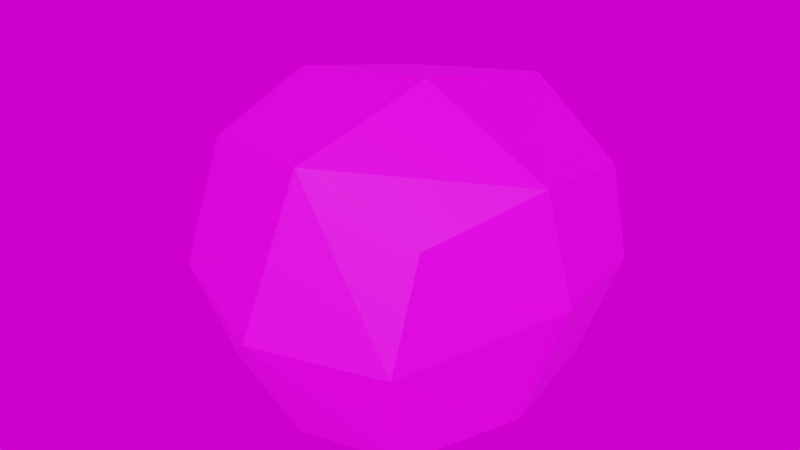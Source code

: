 # Source: bush.blend  (saved by Blender 3.1.7; exported with 4.5.12 LTS)
import bpy
from mathutils import Matrix  # noqa: F401  (used for matrix-valued properties, if any)

bpy.ops.wm.read_factory_settings(use_empty=True)
scene = bpy.context.scene
scene.name = 'Scene'

# ---- collections
col_collection = bpy.data.collections.new('Collection'); scene.collection.children.link(col_collection)

# ---- images (referenced by path relative to the original .blend; pixels are not part of the script)
import os
ASSET_DIR = os.environ.get("B2B_ASSET_DIR", "")  # directory of the original .blend (textures are referenced by path, not embedded)
HERE = os.path.dirname(os.path.abspath(__file__))  # packed textures are extracted next to this script under _unpacked/

def load_image(name, relpath, width, height, colorspace="sRGB"):
    """Load a texture the original file referenced (path relative to the .blend, or extracted next to this script)."""
    p = next((c for c in (os.path.join(HERE, relpath), os.path.join(ASSET_DIR, relpath)) if relpath and os.path.exists(c)), "")
    if p:
        img = bpy.data.images.load(p, check_existing=True)
        img.name = name
    else:  # same state as the original file: an image datablock whose file is absent (Cycles renders it pink)
        img = bpy.data.images.new(name, width, height)
        img.source = "FILE"
        img.filepath = "//" + (relpath or name)
    img.colorspace_settings.name = colorspace
    return img
img_bush_png = load_image('bush.png', 'bush.png', 1024, 1024, 'sRGB')
img_bathroom_1k_hdr = load_image('bathroom_1k.hdr', 'bathroom_1k.hdr', 1024, 1024, 'Linear Rec.709')

# ---- materials (node trees are filled in below, after node groups)
mat_bush = bpy.data.materials.new('bush')
mat_bush.use_transparent_shadow = False

# ---- material node trees
mat_bush.use_nodes = True; mat_bush.node_tree.nodes.clear()
_N = mat_bush.node_tree.nodes; _L = mat_bush.node_tree.links
n0 = _N.new('ShaderNodeBsdfPrincipled'); n0.name = 'Principled BSDF'; n0.location = (10, 300)
n0.distribution = 'GGX'
n0.subsurface_method = 'RANDOM_WALK_SKIN'
n0.inputs[3].default_value = 1.45
n0.inputs[27].default_value = (0.0, 0.0, 0.0, 1.0)
n0.inputs[28].default_value = 1.0
n1 = _N.new('ShaderNodeOutputMaterial'); n1.name = 'Material Output'; n1.location = (300, 300)
n2 = _N.new('ShaderNodeTexImage'); n2.name = 'Image Texture'; n2.location = (-280, 280)
n2.image = img_bush_png
n2.interpolation = 'Closest'
_L.new(n0.outputs[0], n1.inputs[0])
_L.new(n2.outputs[0], n0.inputs[0])
n1.is_active_output = True

# ---- world
world_world = bpy.data.worlds.new('World'); scene.world = world_world
world_world.use_nodes = True; world_world.node_tree.nodes.clear()
_N = world_world.node_tree.nodes; _L = world_world.node_tree.links
n0 = _N.new('ShaderNodeTexEnvironment'); n0.name = 'Environment Texture'; n0.location = (-92, 328)
n0.image = img_bathroom_1k_hdr
n1 = _N.new('ShaderNodeOutputWorld'); n1.name = 'World Output.001'; n1.location = (328, 280)
_L.new(n0.outputs[0], n1.inputs[0])
n1.is_active_output = True
world_world.color = (0.05088, 0.05088, 0.05088)
world_world.use_sun_shadow = False
world_world.sun_shadow_jitter_overblur = 0.0

# ---- meshes
me_cube = bpy.data.meshes.new('Cube')
me_cube.from_pydata([(-0.1519, -0.1541, 0.03397), (-0.1601, -0.1543, 0.3326), (-0.1543, 0.1615, 0.03394), (-0.1534, 0.1931, 0.3287), (0.1269, -0.1675, 0.01855), (0.1418, -0.1582, 0.2868), (0.1532, 0.1555, 0.01696), (0.1796, 0.1627, 0.2857), (-0.1844, -0.001751, 0.01553), (-0.1937, -0.1868, 0.1676), (-0.1923, 0.01966, 0.3639), (-0.1923, 0.2061, 0.1709), (-0.008416, 0.2299, 0.005834), (0.03022, 0.2166, 0.3534), (0.1925, 0.1868, 0.1544), (0.1766, -0.006899, 0.01085), (0.1952, -0.008254, 0.3185), (0.1395, -0.2021, 0.1518), (-0.007444, -0.192, 0.0104), (0.01884, -0.2086, 0.3629), (-0.2621, 0.006869, 0.1679), (0.009571, 0.2681, 0.1625), (0.2288, 0.002013, 0.1775), (-0.01248, -0.2675, 0.1667), (0.0, 0.0, -1.49e-08), (0.03463, -0.01576, 0.4083)], [], [(0, 9, 20, 8), (9, 1, 10, 20), (20, 10, 3, 11), (8, 20, 11, 2), (2, 11, 21, 12), (11, 3, 13, 21), (21, 13, 7, 14), (12, 21, 14, 6), (6, 14, 22, 15), (14, 7, 16, 22), (22, 16, 5, 17), (15, 22, 17, 4), (4, 17, 23, 18), (17, 5, 19, 23), (23, 19, 1, 9), (18, 23, 9, 0), (2, 12, 24, 8), (12, 6, 15, 24), (24, 15, 4, 18), (8, 24, 18, 0), (7, 13, 25, 16), (13, 3, 10, 25), (25, 10, 1, 19), (16, 25, 19, 5)])
_uv = me_cube.uv_layers.new(name='UVMap')
_uv.uv.foreach_set('vector', [1.711, -0.8197, 1.557, -1.913, 2.993, -1.97, 2.853, -0.7731, 1.557, -1.913, 1.826, -3.203, 3.204, -3.293, 2.993, -1.97, 2.993, -1.97, 3.204, -3.293, 4.494, -2.935, 4.426, -1.732, 2.853, -0.7731, 2.993, -1.97, 4.426, -1.732, 4.024, -0.6512, -2.533, 4.236, -3.403, 2.924, -1.897, 2.811, -0.9585, 3.608, -3.403, 2.924, -3.494, 1.192, -2.274, 1.316, -1.897, 2.811, -1.897, 2.811, -2.274, 1.316, -1.227, 1.343, -0.5191, 1.911, -0.9585, 3.608, -1.897, 2.811, -0.5191, 1.911, 0.4606, 2.448, 0.4606, 2.448, -0.5191, 1.911, 0.1263, 0.7451, 1.291, 0.9745, -0.5191, 1.911, -1.227, 1.343, -0.9168, 0.3487, 0.1263, 0.7451, 0.1263, 0.7451, -0.9168, 0.3487, -0.5728, -0.577, 0.3328, -0.7952, 1.291, 0.9745, 0.1263, 0.7451, 0.3328, -0.7952, 1.283, -0.5806, 1.283, -0.5806, 0.3328, -0.7952, -0.07305, -2.005, 1.291, -1.871, 0.3328, -0.7952, -0.5728, -0.577, -1.272, -1.228, -0.07305, -2.005, -0.07305, -2.005, -1.272, -1.228, -2.158, -2.02, -0.7724, -3.1, 1.291, -1.871, -0.07305, -2.005, -0.7724, -3.1, 0.695, -3.293, 4.024, -0.6512, 4.494, 0.5255, 2.795, 0.5461, 2.853, -0.7731, 4.494, 0.5255, 3.844, 1.746, 2.575, 1.832, 2.795, 0.5461, 2.795, 0.5461, 2.575, 1.832, 1.37, 1.333, 1.293, 0.276, 2.853, -0.7731, 2.795, 0.5461, 1.293, 0.276, 1.711, -0.8197, -1.227, 1.343, -2.274, 1.316, -2.092, -0.1899, -0.9168, 0.3487, -2.274, 1.316, -3.494, 1.192, -3.347, -0.6082, -2.092, -0.1899, -2.092, -0.1899, -3.347, -0.6082, -2.158, -2.02, -1.272, -1.228, -0.9168, 0.3487, -2.092, -0.1899, -1.272, -1.228, -0.5728, -0.577])
me_cube.materials.append(mat_bush)
me_cube.use_remesh_fix_poles = True
me_cube.use_remesh_preserve_attributes = False
me_cube.update()

# ---- objects
ob_cube = bpy.data.objects.new('Cube', me_cube)

# ---- transforms, parenting, visibility, modifiers, constraints
ob_cube.location = (-0.003728, 0.004653, -0.001025)
ob_cube.scale = (2.632, 2.632, 2.632)

# ---- collection membership
col_collection.objects.link(ob_cube)

# ---- scene / render settings (as saved in the file)
scene.frame_start = 1; scene.frame_end = 250; scene.frame_set(1)
scene.render.engine = 'BLENDER_EEVEE_NEXT'
scene.cycles.use_denoising = False
scene.cycles.sampling_pattern = 'TABULATED_SOBOL'
scene.cycles.use_light_tree = False
scene.eevee.taa_samples = 128
scene.view_settings.view_transform = 'Filmic'
bpy.context.view_layer.update()

# ---- added for rendering (the .blend has no active camera and no usable light): camera, sun
cam_auto = bpy.data.cameras.new('AutoCamera')
cam_auto.lens = 50.0
cam_auto.sensor_width = 36.0
cam_auto.clip_end = 1000.0
ob_auto_camera = bpy.data.objects.new('AutoCamera', cam_auto)
scene.collection.objects.link(ob_auto_camera)
ob_auto_camera.location = (1.98185, -2.42979, 2.15976)
ob_auto_camera.rotation_euler = (1.09748, -7.21219e-08, 0.694738)
scene.camera = ob_auto_camera
light_auto_sun = bpy.data.lights.new('AutoSun', 'SUN')
light_auto_sun.energy = 3.0
light_auto_sun.angle = 0.0523599
ob_auto_sun = bpy.data.objects.new('AutoSun', light_auto_sun)
scene.collection.objects.link(ob_auto_sun)
ob_auto_sun.rotation_euler = (0.872665, 0.174533, 0.523599)
bpy.context.view_layer.update()
